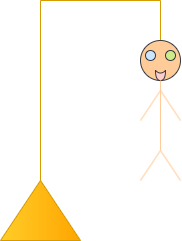

The diagram above was exported from draw.io. Its source (the exported page's mxGraphModel, read from the mxfile embedded in the PNG):
<mxGraphModel dx="686" dy="375" grid="1" gridSize="10" guides="1" tooltips="1" connect="1" arrows="1" fold="1" page="1" pageScale="1" pageWidth="1654" pageHeight="1169" math="0" shadow="0">
  <root>
    <mxCell id="0" />
    <mxCell id="1" parent="0" />
    <mxCell id="VAfcyrjq2bwV-V96TCJk-1" parent="1" style="triangle;whiteSpace=wrap;html=1;direction=north;fillColor=#ffcd28;gradientColor=#ffa500;strokeColor=#d79b00;" value="" vertex="1">
      <mxGeometry height="60" width="80" x="200" y="380" as="geometry" />
    </mxCell>
    <mxCell id="VAfcyrjq2bwV-V96TCJk-2" edge="1" parent="1" source="VAfcyrjq2bwV-V96TCJk-1" style="endArrow=none;html=1;rounded=0;exitX=1;exitY=0.5;exitDx=0;exitDy=0;fillColor=#ffcd28;gradientColor=#ffa500;strokeColor=#d79b00;" value="">
      <mxGeometry height="50" relative="1" width="50" as="geometry">
        <mxPoint x="250" y="380" as="sourcePoint" />
        <mxPoint x="240" y="200" as="targetPoint" />
      </mxGeometry>
    </mxCell>
    <mxCell id="VAfcyrjq2bwV-V96TCJk-3" edge="1" parent="1" style="endArrow=none;html=1;rounded=0;fillColor=#ffcd28;gradientColor=#ffa500;strokeColor=#d79b00;" value="">
      <mxGeometry height="50" relative="1" width="50" as="geometry">
        <mxPoint x="240" y="200" as="sourcePoint" />
        <mxPoint x="360" y="200" as="targetPoint" />
      </mxGeometry>
    </mxCell>
    <mxCell id="VAfcyrjq2bwV-V96TCJk-4" edge="1" parent="1" style="endArrow=none;html=1;rounded=0;fillColor=#ffcd28;gradientColor=#ffa500;strokeColor=#d79b00;" value="">
      <mxGeometry height="50" relative="1" width="50" as="geometry">
        <mxPoint x="360" y="240" as="sourcePoint" />
        <mxPoint x="360" y="200" as="targetPoint" />
      </mxGeometry>
    </mxCell>
    <mxCell id="VAfcyrjq2bwV-V96TCJk-5" parent="1" style="ellipse;whiteSpace=wrap;html=1;aspect=fixed;fillColor=#ffcc99;strokeColor=#36393d;" value="" vertex="1">
      <mxGeometry height="40" width="40" x="340" y="240" as="geometry" />
    </mxCell>
    <mxCell id="VAfcyrjq2bwV-V96TCJk-6" parent="1" style="shape=xor;whiteSpace=wrap;html=1;direction=south;fillColor=#ffcccc;strokeColor=#36393d;" value="" vertex="1">
      <mxGeometry height="10" width="10" x="355" y="270" as="geometry" />
    </mxCell>
    <mxCell id="VAfcyrjq2bwV-V96TCJk-8" parent="1" style="ellipse;whiteSpace=wrap;html=1;aspect=fixed;fillColor=#cce5ff;strokeColor=#36393d;" value="" vertex="1">
      <mxGeometry height="10" width="10" x="345" y="250" as="geometry" />
    </mxCell>
    <mxCell id="VAfcyrjq2bwV-V96TCJk-9" parent="1" style="ellipse;whiteSpace=wrap;html=1;aspect=fixed;fillColor=#cdeb8b;strokeColor=#36393d;" value="" vertex="1">
      <mxGeometry height="10" width="10" x="365" y="250" as="geometry" />
    </mxCell>
    <mxCell id="VAfcyrjq2bwV-V96TCJk-10" edge="1" parent="1" style="endArrow=none;html=1;rounded=0;entryX=0.5;entryY=1;entryDx=0;entryDy=0;strokeColor=#FFCC99;" target="VAfcyrjq2bwV-V96TCJk-5" value="">
      <mxGeometry height="50" relative="1" width="50" as="geometry">
        <mxPoint x="360" y="350" as="sourcePoint" />
        <mxPoint x="470" y="310" as="targetPoint" />
      </mxGeometry>
    </mxCell>
    <mxCell id="VAfcyrjq2bwV-V96TCJk-11" edge="1" parent="1" style="endArrow=none;html=1;rounded=0;strokeColor=#FFCC99;" value="">
      <mxGeometry height="50" relative="1" width="50" as="geometry">
        <mxPoint x="340" y="320" as="sourcePoint" />
        <mxPoint x="360" y="290" as="targetPoint" />
      </mxGeometry>
    </mxCell>
    <mxCell id="VAfcyrjq2bwV-V96TCJk-12" edge="1" parent="1" style="endArrow=none;html=1;rounded=0;strokeColor=#FFCC99;" value="">
      <mxGeometry height="50" relative="1" width="50" as="geometry">
        <mxPoint x="380" y="320" as="sourcePoint" />
        <mxPoint x="360" y="290" as="targetPoint" />
      </mxGeometry>
    </mxCell>
    <mxCell id="VAfcyrjq2bwV-V96TCJk-13" edge="1" parent="1" style="endArrow=none;html=1;rounded=0;strokeColor=#FFCC99;" value="">
      <mxGeometry height="50" relative="1" width="50" as="geometry">
        <mxPoint x="340" y="380" as="sourcePoint" />
        <mxPoint x="360" y="350" as="targetPoint" />
      </mxGeometry>
    </mxCell>
    <mxCell id="VAfcyrjq2bwV-V96TCJk-14" edge="1" parent="1" style="endArrow=none;html=1;rounded=0;strokeColor=#FFCC99;" value="">
      <mxGeometry height="50" relative="1" width="50" as="geometry">
        <mxPoint x="380" y="380" as="sourcePoint" />
        <mxPoint x="360" y="350" as="targetPoint" />
      </mxGeometry>
    </mxCell>
  </root>
</mxGraphModel>